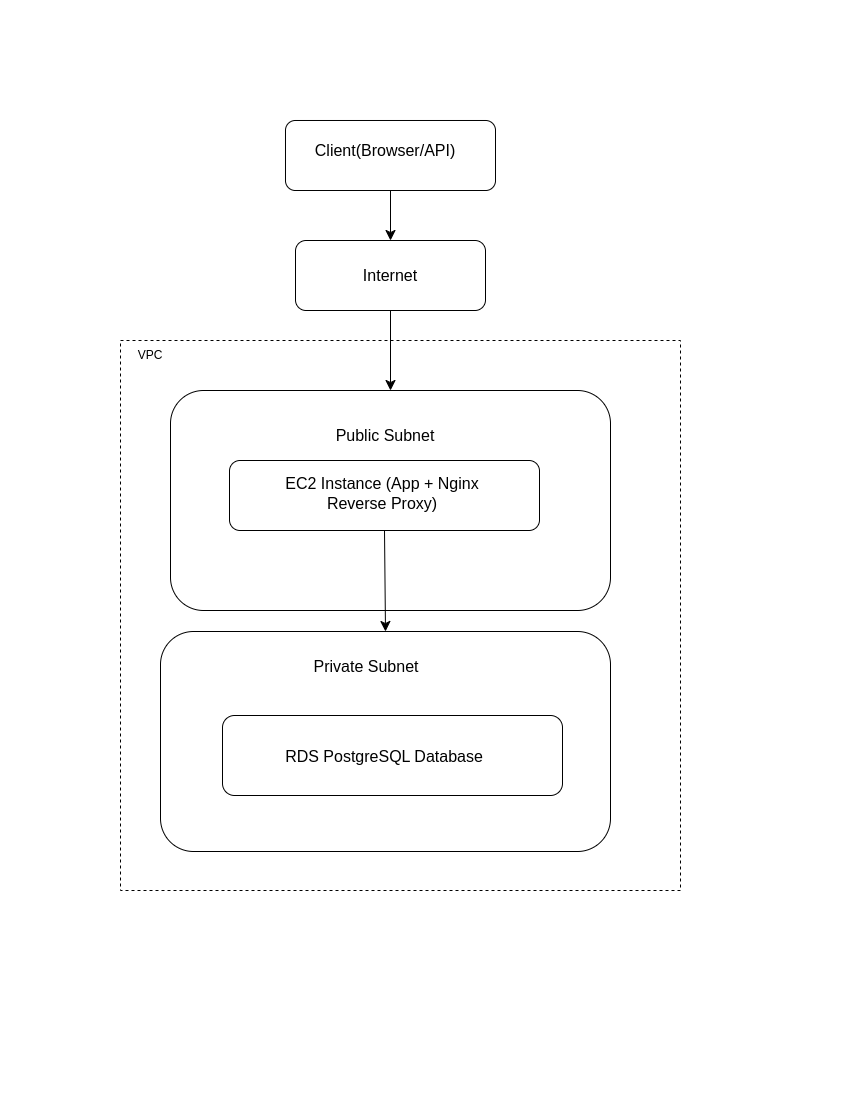

The diagram above was exported from draw.io. Its source (the exported page's mxGraphModel, read from the mxfile embedded in the PNG):
<mxGraphModel dx="1414" dy="793" grid="1" gridSize="10" guides="1" tooltips="1" connect="1" arrows="1" fold="1" page="1" pageScale="1" pageWidth="850" pageHeight="1100" math="0" shadow="0">
  <root>
    <mxCell id="0" />
    <mxCell id="1" parent="0" />
    <mxCell id="TVa6Hd2elss1ltmbk4Fp-54" parent="1" style="rounded=0;whiteSpace=wrap;html=1;dashed=1;" value="" vertex="1">
      <mxGeometry height="550" width="560" x="120" y="340" as="geometry" />
    </mxCell>
    <mxCell id="TVa6Hd2elss1ltmbk4Fp-47" edge="1" parent="1" source="TVa6Hd2elss1ltmbk4Fp-5" style="edgeStyle=none;curved=1;rounded=0;orthogonalLoop=1;jettySize=auto;html=1;exitX=0.5;exitY=1;exitDx=0;exitDy=0;entryX=0.5;entryY=0;entryDx=0;entryDy=0;fontSize=12;startSize=8;endSize=8;" target="TVa6Hd2elss1ltmbk4Fp-34">
      <mxGeometry relative="1" as="geometry" />
    </mxCell>
    <mxCell id="TVa6Hd2elss1ltmbk4Fp-5" parent="1" style="rounded=1;whiteSpace=wrap;html=1;arcSize=14;" value="" vertex="1">
      <mxGeometry height="70" width="210" x="285" y="120" as="geometry" />
    </mxCell>
    <mxCell id="TVa6Hd2elss1ltmbk4Fp-6" parent="1" style="text;html=1;whiteSpace=wrap;strokeColor=none;fillColor=none;align=center;verticalAlign=middle;rounded=0;fontSize=16;" value="Client(Browser/API)" vertex="1">
      <mxGeometry height="30" width="60" x="355" y="135" as="geometry" />
    </mxCell>
    <mxCell id="TVa6Hd2elss1ltmbk4Fp-9" parent="1" style="rounded=1;whiteSpace=wrap;html=1;" value="" vertex="1">
      <mxGeometry height="220" width="440" x="170" y="390" as="geometry" />
    </mxCell>
    <mxCell id="TVa6Hd2elss1ltmbk4Fp-13" edge="1" parent="1" source="TVa6Hd2elss1ltmbk4Fp-9" style="edgeStyle=none;curved=1;rounded=0;orthogonalLoop=1;jettySize=auto;html=1;exitX=0;exitY=0.5;exitDx=0;exitDy=0;fontSize=12;startSize=8;endSize=8;" target="TVa6Hd2elss1ltmbk4Fp-9">
      <mxGeometry relative="1" as="geometry" />
    </mxCell>
    <mxCell id="TVa6Hd2elss1ltmbk4Fp-14" parent="1" style="rounded=1;whiteSpace=wrap;html=1;" value="" vertex="1">
      <mxGeometry width="410" x="150" y="340" as="geometry" />
    </mxCell>
    <mxCell id="TVa6Hd2elss1ltmbk4Fp-21" parent="1" style="rounded=1;whiteSpace=wrap;html=1;" value="" vertex="1">
      <mxGeometry height="220" width="450" x="160" y="631" as="geometry" />
    </mxCell>
    <mxCell id="TVa6Hd2elss1ltmbk4Fp-23" parent="1" style="rounded=1;whiteSpace=wrap;html=1;" value="" vertex="1">
      <mxGeometry height="80" width="340" x="222" y="715" as="geometry" />
    </mxCell>
    <mxCell id="TVa6Hd2elss1ltmbk4Fp-24" parent="1" style="text;html=1;whiteSpace=wrap;strokeColor=none;fillColor=none;align=center;verticalAlign=middle;rounded=0;fontSize=16;" value="Private Subnet" vertex="1">
      <mxGeometry height="40" width="130" x="301" y="646" as="geometry" />
    </mxCell>
    <mxCell id="TVa6Hd2elss1ltmbk4Fp-29" parent="1" style="text;html=1;whiteSpace=wrap;strokeColor=none;fillColor=none;align=center;verticalAlign=middle;rounded=0;fontSize=16;" value="RDS PostgreSQL Database" vertex="1">
      <mxGeometry height="40" width="240" x="264" y="736" as="geometry" />
    </mxCell>
    <mxCell id="TVa6Hd2elss1ltmbk4Fp-50" edge="1" parent="1" source="TVa6Hd2elss1ltmbk4Fp-30" style="edgeStyle=none;curved=1;rounded=0;orthogonalLoop=1;jettySize=auto;html=1;exitX=0.5;exitY=1;exitDx=0;exitDy=0;entryX=0.5;entryY=0;entryDx=0;entryDy=0;fontSize=12;startSize=8;endSize=8;" target="TVa6Hd2elss1ltmbk4Fp-21">
      <mxGeometry relative="1" as="geometry" />
    </mxCell>
    <mxCell id="TVa6Hd2elss1ltmbk4Fp-30" parent="1" style="rounded=1;whiteSpace=wrap;html=1;" value="" vertex="1">
      <mxGeometry height="70" width="310" x="229" y="460" as="geometry" />
    </mxCell>
    <mxCell id="TVa6Hd2elss1ltmbk4Fp-32" parent="1" style="text;html=1;whiteSpace=wrap;strokeColor=none;fillColor=none;align=center;verticalAlign=middle;rounded=0;fontSize=16;" value="Public Subnet" vertex="1">
      <mxGeometry height="50" width="210" x="280" y="410" as="geometry" />
    </mxCell>
    <mxCell id="TVa6Hd2elss1ltmbk4Fp-33" parent="1" style="text;html=1;whiteSpace=wrap;strokeColor=none;fillColor=none;align=center;verticalAlign=middle;rounded=0;fontSize=16;" value="EC2 Instance (App + Nginx Reverse Proxy)" vertex="1">
      <mxGeometry height="30" width="230" x="267" y="478" as="geometry" />
    </mxCell>
    <mxCell id="TVa6Hd2elss1ltmbk4Fp-48" edge="1" parent="1" source="TVa6Hd2elss1ltmbk4Fp-34" style="edgeStyle=none;curved=1;rounded=0;orthogonalLoop=1;jettySize=auto;html=1;entryX=0.5;entryY=0;entryDx=0;entryDy=0;fontSize=12;startSize=8;endSize=8;" target="TVa6Hd2elss1ltmbk4Fp-9">
      <mxGeometry relative="1" as="geometry" />
    </mxCell>
    <mxCell id="TVa6Hd2elss1ltmbk4Fp-34" parent="1" style="rounded=1;whiteSpace=wrap;html=1;" value="" vertex="1">
      <mxGeometry height="70" width="190" x="295" y="240" as="geometry" />
    </mxCell>
    <mxCell id="TVa6Hd2elss1ltmbk4Fp-37" parent="1" style="text;html=1;whiteSpace=wrap;strokeColor=none;fillColor=none;align=center;verticalAlign=middle;rounded=0;fontSize=16;" value="Internet" vertex="1">
      <mxGeometry height="50" width="170" x="305" y="250" as="geometry" />
    </mxCell>
    <mxCell id="TVa6Hd2elss1ltmbk4Fp-41" edge="1" parent="1" style="edgeStyle=none;curved=1;rounded=0;orthogonalLoop=1;jettySize=auto;html=1;exitX=0;exitY=0.5;exitDx=0;exitDy=0;exitPerimeter=0;fontSize=12;startSize=8;endSize=8;">
      <mxGeometry relative="1" as="geometry">
        <mxPoint x="400" y="290" as="sourcePoint" />
        <mxPoint x="400" y="290" as="targetPoint" />
      </mxGeometry>
    </mxCell>
    <mxCell id="TVa6Hd2elss1ltmbk4Fp-55" parent="1" style="text;html=1;whiteSpace=wrap;strokeColor=none;fillColor=none;align=center;verticalAlign=middle;rounded=0;" value="VPC" vertex="1">
      <mxGeometry height="30" width="60" x="120" y="340" as="geometry" />
    </mxCell>
  </root>
</mxGraphModel>